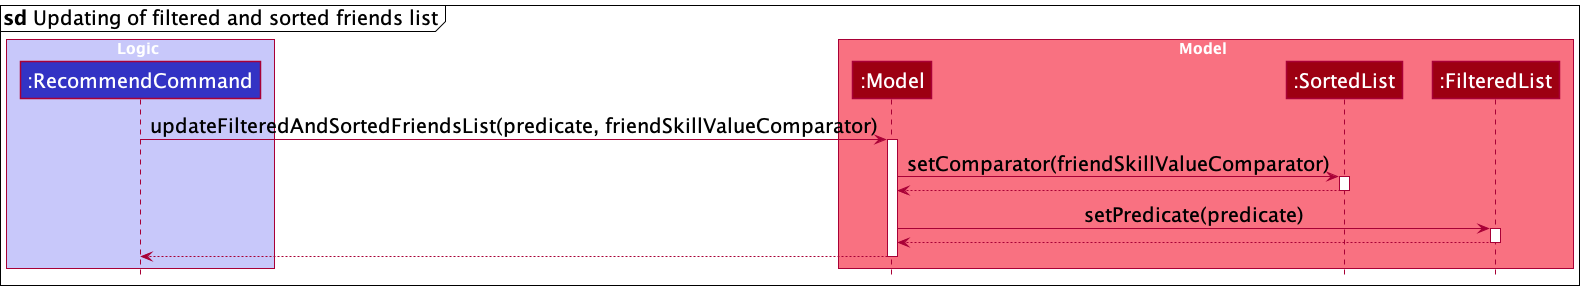

The diagram above was rendered by PlantUML. Its source (embedded in the PNG):
@startuml
!include style.puml
skinparam defaultFontSize 20

mainframe **sd** Updating of filtered and sorted friends list

box Logic LOGIC_COLOR_T1
Participant ":RecommendCommand" as RecommendCommand LOGIC_COLOR
end box

box Model MODEL_COLOR_T1
Participant ":Model" as Model MODEL_COLOR
Participant ":SortedList" as SortedList MODEL_COLOR
Participant ":FilteredList" as FilteredList MODEL_COLOR
end box

RecommendCommand -> Model: updateFilteredAndSortedFriendsList(predicate, friendSkillValueComparator)
activate Model

Model -> SortedList: setComparator(friendSkillValueComparator)
activate SortedList
Model <-- SortedList
deactivate SortedList

Model -> FilteredList: setPredicate(predicate)
activate FilteredList
Model <-- FilteredList
deactivate FilteredList

RecommendCommand <-- Model
deactivate Model

@enduml